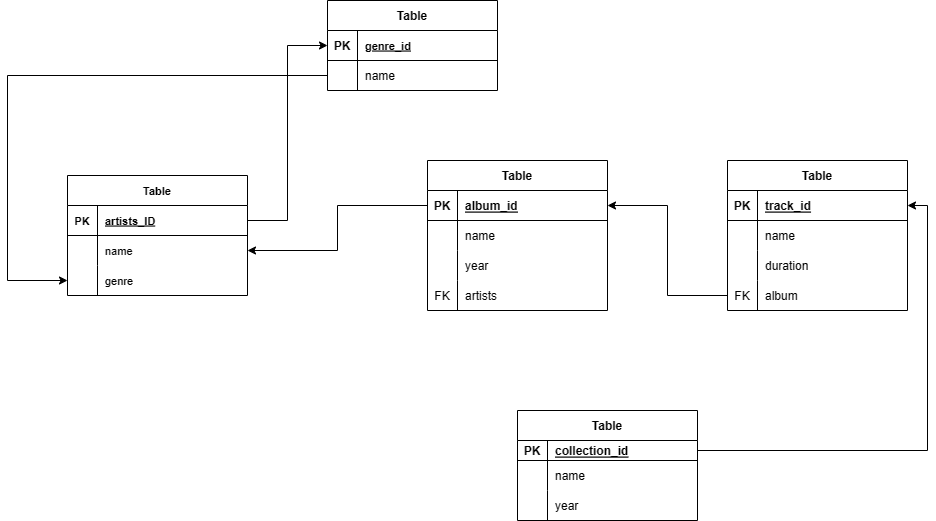

The diagram above was exported from draw.io. Its source (the exported page's mxGraphModel, read from the mxfile embedded in the PNG):
<mxGraphModel dx="2261" dy="796" grid="1" gridSize="10" guides="1" tooltips="1" connect="1" arrows="1" fold="1" page="1" pageScale="1" pageWidth="827" pageHeight="1169" math="0" shadow="0">
  <root>
    <mxCell id="0" />
    <mxCell id="1" parent="0" />
    <mxCell id="E4X3xGhO4WhwFOw1ExS5-1" value="Table" style="shape=table;startSize=30;container=1;collapsible=1;childLayout=tableLayout;fixedRows=1;rowLines=0;fontStyle=1;align=center;resizeLast=1;" parent="1" vertex="1">
      <mxGeometry x="-300" y="20" width="170" height="90" as="geometry" />
    </mxCell>
    <mxCell id="E4X3xGhO4WhwFOw1ExS5-2" value="" style="shape=tableRow;horizontal=0;startSize=0;swimlaneHead=0;swimlaneBody=0;fillColor=none;collapsible=0;dropTarget=0;points=[[0,0.5],[1,0.5]];portConstraint=eastwest;top=0;left=0;right=0;bottom=1;" parent="E4X3xGhO4WhwFOw1ExS5-1" vertex="1">
      <mxGeometry y="30" width="170" height="30" as="geometry" />
    </mxCell>
    <mxCell id="E4X3xGhO4WhwFOw1ExS5-3" value="PK" style="shape=partialRectangle;connectable=0;fillColor=none;top=0;left=0;bottom=0;right=0;fontStyle=1;overflow=hidden;" parent="E4X3xGhO4WhwFOw1ExS5-2" vertex="1">
      <mxGeometry width="30" height="30" as="geometry">
        <mxRectangle width="30" height="30" as="alternateBounds" />
      </mxGeometry>
    </mxCell>
    <mxCell id="E4X3xGhO4WhwFOw1ExS5-4" value="genre_id" style="shape=partialRectangle;connectable=0;fillColor=none;top=0;left=0;bottom=0;right=0;align=left;spacingLeft=6;fontStyle=5;overflow=hidden;fontSize=11;" parent="E4X3xGhO4WhwFOw1ExS5-2" vertex="1">
      <mxGeometry x="30" width="140" height="30" as="geometry">
        <mxRectangle width="140" height="30" as="alternateBounds" />
      </mxGeometry>
    </mxCell>
    <mxCell id="E4X3xGhO4WhwFOw1ExS5-5" value="" style="shape=tableRow;horizontal=0;startSize=0;swimlaneHead=0;swimlaneBody=0;fillColor=none;collapsible=0;dropTarget=0;points=[[0,0.5],[1,0.5]];portConstraint=eastwest;top=0;left=0;right=0;bottom=0;" parent="E4X3xGhO4WhwFOw1ExS5-1" vertex="1">
      <mxGeometry y="60" width="170" height="30" as="geometry" />
    </mxCell>
    <mxCell id="E4X3xGhO4WhwFOw1ExS5-6" value="" style="shape=partialRectangle;connectable=0;fillColor=none;top=0;left=0;bottom=0;right=0;editable=1;overflow=hidden;" parent="E4X3xGhO4WhwFOw1ExS5-5" vertex="1">
      <mxGeometry width="30" height="30" as="geometry">
        <mxRectangle width="30" height="30" as="alternateBounds" />
      </mxGeometry>
    </mxCell>
    <mxCell id="E4X3xGhO4WhwFOw1ExS5-7" value="name" style="shape=partialRectangle;connectable=0;fillColor=none;top=0;left=0;bottom=0;right=0;align=left;spacingLeft=6;overflow=hidden;" parent="E4X3xGhO4WhwFOw1ExS5-5" vertex="1">
      <mxGeometry x="30" width="140" height="30" as="geometry">
        <mxRectangle width="140" height="30" as="alternateBounds" />
      </mxGeometry>
    </mxCell>
    <mxCell id="E4X3xGhO4WhwFOw1ExS5-15" value="Table" style="shape=table;startSize=30;container=1;collapsible=1;childLayout=tableLayout;fixedRows=1;rowLines=0;fontStyle=1;align=center;resizeLast=1;fontSize=11;" parent="1" vertex="1">
      <mxGeometry x="-560" y="195" width="180" height="120" as="geometry" />
    </mxCell>
    <mxCell id="E4X3xGhO4WhwFOw1ExS5-16" value="" style="shape=tableRow;horizontal=0;startSize=0;swimlaneHead=0;swimlaneBody=0;fillColor=none;collapsible=0;dropTarget=0;points=[[0,0.5],[1,0.5]];portConstraint=eastwest;top=0;left=0;right=0;bottom=1;fontSize=11;" parent="E4X3xGhO4WhwFOw1ExS5-15" vertex="1">
      <mxGeometry y="30" width="180" height="30" as="geometry" />
    </mxCell>
    <mxCell id="E4X3xGhO4WhwFOw1ExS5-17" value="PK" style="shape=partialRectangle;connectable=0;fillColor=none;top=0;left=0;bottom=0;right=0;fontStyle=1;overflow=hidden;fontSize=11;" parent="E4X3xGhO4WhwFOw1ExS5-16" vertex="1">
      <mxGeometry width="30" height="30" as="geometry">
        <mxRectangle width="30" height="30" as="alternateBounds" />
      </mxGeometry>
    </mxCell>
    <mxCell id="E4X3xGhO4WhwFOw1ExS5-18" value="artists_ID" style="shape=partialRectangle;connectable=0;fillColor=none;top=0;left=0;bottom=0;right=0;align=left;spacingLeft=6;fontStyle=5;overflow=hidden;fontSize=11;" parent="E4X3xGhO4WhwFOw1ExS5-16" vertex="1">
      <mxGeometry x="30" width="150" height="30" as="geometry">
        <mxRectangle width="150" height="30" as="alternateBounds" />
      </mxGeometry>
    </mxCell>
    <mxCell id="E4X3xGhO4WhwFOw1ExS5-19" value="" style="shape=tableRow;horizontal=0;startSize=0;swimlaneHead=0;swimlaneBody=0;fillColor=none;collapsible=0;dropTarget=0;points=[[0,0.5],[1,0.5]];portConstraint=eastwest;top=0;left=0;right=0;bottom=0;fontSize=11;" parent="E4X3xGhO4WhwFOw1ExS5-15" vertex="1">
      <mxGeometry y="60" width="180" height="30" as="geometry" />
    </mxCell>
    <mxCell id="E4X3xGhO4WhwFOw1ExS5-20" value="" style="shape=partialRectangle;connectable=0;fillColor=none;top=0;left=0;bottom=0;right=0;editable=1;overflow=hidden;fontSize=11;" parent="E4X3xGhO4WhwFOw1ExS5-19" vertex="1">
      <mxGeometry width="30" height="30" as="geometry">
        <mxRectangle width="30" height="30" as="alternateBounds" />
      </mxGeometry>
    </mxCell>
    <mxCell id="E4X3xGhO4WhwFOw1ExS5-21" value="name" style="shape=partialRectangle;connectable=0;fillColor=none;top=0;left=0;bottom=0;right=0;align=left;spacingLeft=6;overflow=hidden;fontSize=11;" parent="E4X3xGhO4WhwFOw1ExS5-19" vertex="1">
      <mxGeometry x="30" width="150" height="30" as="geometry">
        <mxRectangle width="150" height="30" as="alternateBounds" />
      </mxGeometry>
    </mxCell>
    <mxCell id="E4X3xGhO4WhwFOw1ExS5-22" value="" style="shape=tableRow;horizontal=0;startSize=0;swimlaneHead=0;swimlaneBody=0;fillColor=none;collapsible=0;dropTarget=0;points=[[0,0.5],[1,0.5]];portConstraint=eastwest;top=0;left=0;right=0;bottom=0;fontSize=11;" parent="E4X3xGhO4WhwFOw1ExS5-15" vertex="1">
      <mxGeometry y="90" width="180" height="30" as="geometry" />
    </mxCell>
    <mxCell id="E4X3xGhO4WhwFOw1ExS5-23" value="" style="shape=partialRectangle;connectable=0;fillColor=none;top=0;left=0;bottom=0;right=0;editable=1;overflow=hidden;fontSize=11;" parent="E4X3xGhO4WhwFOw1ExS5-22" vertex="1">
      <mxGeometry width="30" height="30" as="geometry">
        <mxRectangle width="30" height="30" as="alternateBounds" />
      </mxGeometry>
    </mxCell>
    <mxCell id="E4X3xGhO4WhwFOw1ExS5-24" value="genre" style="shape=partialRectangle;connectable=0;fillColor=none;top=0;left=0;bottom=0;right=0;align=left;spacingLeft=6;overflow=hidden;fontSize=11;" parent="E4X3xGhO4WhwFOw1ExS5-22" vertex="1">
      <mxGeometry x="30" width="150" height="30" as="geometry">
        <mxRectangle width="150" height="30" as="alternateBounds" />
      </mxGeometry>
    </mxCell>
    <mxCell id="FV1Hoe7JMpYqPxr_-CEJ-1" value="Table" style="shape=table;startSize=30;container=1;collapsible=1;childLayout=tableLayout;fixedRows=1;rowLines=0;fontStyle=1;align=center;resizeLast=1;" parent="1" vertex="1">
      <mxGeometry x="-200" y="180" width="180" height="150" as="geometry" />
    </mxCell>
    <mxCell id="FV1Hoe7JMpYqPxr_-CEJ-2" value="" style="shape=tableRow;horizontal=0;startSize=0;swimlaneHead=0;swimlaneBody=0;fillColor=none;collapsible=0;dropTarget=0;points=[[0,0.5],[1,0.5]];portConstraint=eastwest;top=0;left=0;right=0;bottom=1;" parent="FV1Hoe7JMpYqPxr_-CEJ-1" vertex="1">
      <mxGeometry y="30" width="180" height="30" as="geometry" />
    </mxCell>
    <mxCell id="FV1Hoe7JMpYqPxr_-CEJ-3" value="PK" style="shape=partialRectangle;connectable=0;fillColor=none;top=0;left=0;bottom=0;right=0;fontStyle=1;overflow=hidden;" parent="FV1Hoe7JMpYqPxr_-CEJ-2" vertex="1">
      <mxGeometry width="30" height="30" as="geometry">
        <mxRectangle width="30" height="30" as="alternateBounds" />
      </mxGeometry>
    </mxCell>
    <mxCell id="FV1Hoe7JMpYqPxr_-CEJ-4" value="album_id" style="shape=partialRectangle;connectable=0;fillColor=none;top=0;left=0;bottom=0;right=0;align=left;spacingLeft=6;fontStyle=5;overflow=hidden;" parent="FV1Hoe7JMpYqPxr_-CEJ-2" vertex="1">
      <mxGeometry x="30" width="150" height="30" as="geometry">
        <mxRectangle width="150" height="30" as="alternateBounds" />
      </mxGeometry>
    </mxCell>
    <mxCell id="FV1Hoe7JMpYqPxr_-CEJ-5" value="" style="shape=tableRow;horizontal=0;startSize=0;swimlaneHead=0;swimlaneBody=0;fillColor=none;collapsible=0;dropTarget=0;points=[[0,0.5],[1,0.5]];portConstraint=eastwest;top=0;left=0;right=0;bottom=0;" parent="FV1Hoe7JMpYqPxr_-CEJ-1" vertex="1">
      <mxGeometry y="60" width="180" height="30" as="geometry" />
    </mxCell>
    <mxCell id="FV1Hoe7JMpYqPxr_-CEJ-6" value="" style="shape=partialRectangle;connectable=0;fillColor=none;top=0;left=0;bottom=0;right=0;editable=1;overflow=hidden;" parent="FV1Hoe7JMpYqPxr_-CEJ-5" vertex="1">
      <mxGeometry width="30" height="30" as="geometry">
        <mxRectangle width="30" height="30" as="alternateBounds" />
      </mxGeometry>
    </mxCell>
    <mxCell id="FV1Hoe7JMpYqPxr_-CEJ-7" value="name" style="shape=partialRectangle;connectable=0;fillColor=none;top=0;left=0;bottom=0;right=0;align=left;spacingLeft=6;overflow=hidden;" parent="FV1Hoe7JMpYqPxr_-CEJ-5" vertex="1">
      <mxGeometry x="30" width="150" height="30" as="geometry">
        <mxRectangle width="150" height="30" as="alternateBounds" />
      </mxGeometry>
    </mxCell>
    <mxCell id="FV1Hoe7JMpYqPxr_-CEJ-8" value="" style="shape=tableRow;horizontal=0;startSize=0;swimlaneHead=0;swimlaneBody=0;fillColor=none;collapsible=0;dropTarget=0;points=[[0,0.5],[1,0.5]];portConstraint=eastwest;top=0;left=0;right=0;bottom=0;" parent="FV1Hoe7JMpYqPxr_-CEJ-1" vertex="1">
      <mxGeometry y="90" width="180" height="30" as="geometry" />
    </mxCell>
    <mxCell id="FV1Hoe7JMpYqPxr_-CEJ-9" value="" style="shape=partialRectangle;connectable=0;fillColor=none;top=0;left=0;bottom=0;right=0;editable=1;overflow=hidden;" parent="FV1Hoe7JMpYqPxr_-CEJ-8" vertex="1">
      <mxGeometry width="30" height="30" as="geometry">
        <mxRectangle width="30" height="30" as="alternateBounds" />
      </mxGeometry>
    </mxCell>
    <mxCell id="FV1Hoe7JMpYqPxr_-CEJ-10" value="year" style="shape=partialRectangle;connectable=0;fillColor=none;top=0;left=0;bottom=0;right=0;align=left;spacingLeft=6;overflow=hidden;" parent="FV1Hoe7JMpYqPxr_-CEJ-8" vertex="1">
      <mxGeometry x="30" width="150" height="30" as="geometry">
        <mxRectangle width="150" height="30" as="alternateBounds" />
      </mxGeometry>
    </mxCell>
    <mxCell id="FV1Hoe7JMpYqPxr_-CEJ-11" value="" style="shape=tableRow;horizontal=0;startSize=0;swimlaneHead=0;swimlaneBody=0;fillColor=none;collapsible=0;dropTarget=0;points=[[0,0.5],[1,0.5]];portConstraint=eastwest;top=0;left=0;right=0;bottom=0;" parent="FV1Hoe7JMpYqPxr_-CEJ-1" vertex="1">
      <mxGeometry y="120" width="180" height="30" as="geometry" />
    </mxCell>
    <mxCell id="FV1Hoe7JMpYqPxr_-CEJ-12" value="FK" style="shape=partialRectangle;connectable=0;fillColor=none;top=0;left=0;bottom=0;right=0;editable=1;overflow=hidden;" parent="FV1Hoe7JMpYqPxr_-CEJ-11" vertex="1">
      <mxGeometry width="30" height="30" as="geometry">
        <mxRectangle width="30" height="30" as="alternateBounds" />
      </mxGeometry>
    </mxCell>
    <mxCell id="FV1Hoe7JMpYqPxr_-CEJ-13" value="artists" style="shape=partialRectangle;connectable=0;fillColor=none;top=0;left=0;bottom=0;right=0;align=left;spacingLeft=6;overflow=hidden;" parent="FV1Hoe7JMpYqPxr_-CEJ-11" vertex="1">
      <mxGeometry x="30" width="150" height="30" as="geometry">
        <mxRectangle width="150" height="30" as="alternateBounds" />
      </mxGeometry>
    </mxCell>
    <mxCell id="FV1Hoe7JMpYqPxr_-CEJ-14" value="Table" style="shape=table;startSize=30;container=1;collapsible=1;childLayout=tableLayout;fixedRows=1;rowLines=0;fontStyle=1;align=center;resizeLast=1;" parent="1" vertex="1">
      <mxGeometry x="100" y="180" width="180" height="150" as="geometry" />
    </mxCell>
    <mxCell id="FV1Hoe7JMpYqPxr_-CEJ-15" value="" style="shape=tableRow;horizontal=0;startSize=0;swimlaneHead=0;swimlaneBody=0;fillColor=none;collapsible=0;dropTarget=0;points=[[0,0.5],[1,0.5]];portConstraint=eastwest;top=0;left=0;right=0;bottom=1;" parent="FV1Hoe7JMpYqPxr_-CEJ-14" vertex="1">
      <mxGeometry y="30" width="180" height="30" as="geometry" />
    </mxCell>
    <mxCell id="FV1Hoe7JMpYqPxr_-CEJ-16" value="PK" style="shape=partialRectangle;connectable=0;fillColor=none;top=0;left=0;bottom=0;right=0;fontStyle=1;overflow=hidden;" parent="FV1Hoe7JMpYqPxr_-CEJ-15" vertex="1">
      <mxGeometry width="30" height="30" as="geometry">
        <mxRectangle width="30" height="30" as="alternateBounds" />
      </mxGeometry>
    </mxCell>
    <mxCell id="FV1Hoe7JMpYqPxr_-CEJ-17" value="track_id" style="shape=partialRectangle;connectable=0;fillColor=none;top=0;left=0;bottom=0;right=0;align=left;spacingLeft=6;fontStyle=5;overflow=hidden;" parent="FV1Hoe7JMpYqPxr_-CEJ-15" vertex="1">
      <mxGeometry x="30" width="150" height="30" as="geometry">
        <mxRectangle width="150" height="30" as="alternateBounds" />
      </mxGeometry>
    </mxCell>
    <mxCell id="FV1Hoe7JMpYqPxr_-CEJ-18" value="" style="shape=tableRow;horizontal=0;startSize=0;swimlaneHead=0;swimlaneBody=0;fillColor=none;collapsible=0;dropTarget=0;points=[[0,0.5],[1,0.5]];portConstraint=eastwest;top=0;left=0;right=0;bottom=0;" parent="FV1Hoe7JMpYqPxr_-CEJ-14" vertex="1">
      <mxGeometry y="60" width="180" height="30" as="geometry" />
    </mxCell>
    <mxCell id="FV1Hoe7JMpYqPxr_-CEJ-19" value="" style="shape=partialRectangle;connectable=0;fillColor=none;top=0;left=0;bottom=0;right=0;editable=1;overflow=hidden;" parent="FV1Hoe7JMpYqPxr_-CEJ-18" vertex="1">
      <mxGeometry width="30" height="30" as="geometry">
        <mxRectangle width="30" height="30" as="alternateBounds" />
      </mxGeometry>
    </mxCell>
    <mxCell id="FV1Hoe7JMpYqPxr_-CEJ-20" value="name" style="shape=partialRectangle;connectable=0;fillColor=none;top=0;left=0;bottom=0;right=0;align=left;spacingLeft=6;overflow=hidden;" parent="FV1Hoe7JMpYqPxr_-CEJ-18" vertex="1">
      <mxGeometry x="30" width="150" height="30" as="geometry">
        <mxRectangle width="150" height="30" as="alternateBounds" />
      </mxGeometry>
    </mxCell>
    <mxCell id="FV1Hoe7JMpYqPxr_-CEJ-21" value="" style="shape=tableRow;horizontal=0;startSize=0;swimlaneHead=0;swimlaneBody=0;fillColor=none;collapsible=0;dropTarget=0;points=[[0,0.5],[1,0.5]];portConstraint=eastwest;top=0;left=0;right=0;bottom=0;" parent="FV1Hoe7JMpYqPxr_-CEJ-14" vertex="1">
      <mxGeometry y="90" width="180" height="30" as="geometry" />
    </mxCell>
    <mxCell id="FV1Hoe7JMpYqPxr_-CEJ-22" value="" style="shape=partialRectangle;connectable=0;fillColor=none;top=0;left=0;bottom=0;right=0;editable=1;overflow=hidden;" parent="FV1Hoe7JMpYqPxr_-CEJ-21" vertex="1">
      <mxGeometry width="30" height="30" as="geometry">
        <mxRectangle width="30" height="30" as="alternateBounds" />
      </mxGeometry>
    </mxCell>
    <mxCell id="FV1Hoe7JMpYqPxr_-CEJ-23" value="duration" style="shape=partialRectangle;connectable=0;fillColor=none;top=0;left=0;bottom=0;right=0;align=left;spacingLeft=6;overflow=hidden;" parent="FV1Hoe7JMpYqPxr_-CEJ-21" vertex="1">
      <mxGeometry x="30" width="150" height="30" as="geometry">
        <mxRectangle width="150" height="30" as="alternateBounds" />
      </mxGeometry>
    </mxCell>
    <mxCell id="nI2RYGM0u9kG5cJ51S2m-4" value="" style="shape=tableRow;horizontal=0;startSize=0;swimlaneHead=0;swimlaneBody=0;fillColor=none;collapsible=0;dropTarget=0;points=[[0,0.5],[1,0.5]];portConstraint=eastwest;top=0;left=0;right=0;bottom=0;" parent="FV1Hoe7JMpYqPxr_-CEJ-14" vertex="1">
      <mxGeometry y="120" width="180" height="30" as="geometry" />
    </mxCell>
    <mxCell id="nI2RYGM0u9kG5cJ51S2m-5" value="FK" style="shape=partialRectangle;connectable=0;fillColor=none;top=0;left=0;bottom=0;right=0;editable=1;overflow=hidden;" parent="nI2RYGM0u9kG5cJ51S2m-4" vertex="1">
      <mxGeometry width="30" height="30" as="geometry">
        <mxRectangle width="30" height="30" as="alternateBounds" />
      </mxGeometry>
    </mxCell>
    <mxCell id="nI2RYGM0u9kG5cJ51S2m-6" value="album" style="shape=partialRectangle;connectable=0;fillColor=none;top=0;left=0;bottom=0;right=0;align=left;spacingLeft=6;overflow=hidden;" parent="nI2RYGM0u9kG5cJ51S2m-4" vertex="1">
      <mxGeometry x="30" width="150" height="30" as="geometry">
        <mxRectangle width="150" height="30" as="alternateBounds" />
      </mxGeometry>
    </mxCell>
    <mxCell id="ZTanxeRn_gQXEPSuTpEu-5" value="Table" style="shape=table;startSize=30;container=1;collapsible=1;childLayout=tableLayout;fixedRows=1;rowLines=0;fontStyle=1;align=center;resizeLast=1;" parent="1" vertex="1">
      <mxGeometry x="-110" y="430" width="180" height="110" as="geometry" />
    </mxCell>
    <mxCell id="ZTanxeRn_gQXEPSuTpEu-6" value="" style="shape=tableRow;horizontal=0;startSize=0;swimlaneHead=0;swimlaneBody=0;fillColor=none;collapsible=0;dropTarget=0;points=[[0,0.5],[1,0.5]];portConstraint=eastwest;top=0;left=0;right=0;bottom=1;" parent="ZTanxeRn_gQXEPSuTpEu-5" vertex="1">
      <mxGeometry y="30" width="180" height="20" as="geometry" />
    </mxCell>
    <mxCell id="ZTanxeRn_gQXEPSuTpEu-7" value="PK" style="shape=partialRectangle;connectable=0;fillColor=none;top=0;left=0;bottom=0;right=0;fontStyle=1;overflow=hidden;" parent="ZTanxeRn_gQXEPSuTpEu-6" vertex="1">
      <mxGeometry width="30" height="20" as="geometry">
        <mxRectangle width="30" height="20" as="alternateBounds" />
      </mxGeometry>
    </mxCell>
    <mxCell id="ZTanxeRn_gQXEPSuTpEu-8" value="collection_id" style="shape=partialRectangle;connectable=0;fillColor=none;top=0;left=0;bottom=0;right=0;align=left;spacingLeft=6;fontStyle=5;overflow=hidden;" parent="ZTanxeRn_gQXEPSuTpEu-6" vertex="1">
      <mxGeometry x="30" width="150" height="20" as="geometry">
        <mxRectangle width="150" height="20" as="alternateBounds" />
      </mxGeometry>
    </mxCell>
    <mxCell id="ZTanxeRn_gQXEPSuTpEu-9" value="" style="shape=tableRow;horizontal=0;startSize=0;swimlaneHead=0;swimlaneBody=0;fillColor=none;collapsible=0;dropTarget=0;points=[[0,0.5],[1,0.5]];portConstraint=eastwest;top=0;left=0;right=0;bottom=0;" parent="ZTanxeRn_gQXEPSuTpEu-5" vertex="1">
      <mxGeometry y="50" width="180" height="30" as="geometry" />
    </mxCell>
    <mxCell id="ZTanxeRn_gQXEPSuTpEu-10" value="" style="shape=partialRectangle;connectable=0;fillColor=none;top=0;left=0;bottom=0;right=0;editable=1;overflow=hidden;" parent="ZTanxeRn_gQXEPSuTpEu-9" vertex="1">
      <mxGeometry width="30" height="30" as="geometry">
        <mxRectangle width="30" height="30" as="alternateBounds" />
      </mxGeometry>
    </mxCell>
    <mxCell id="ZTanxeRn_gQXEPSuTpEu-11" value="name" style="shape=partialRectangle;connectable=0;fillColor=none;top=0;left=0;bottom=0;right=0;align=left;spacingLeft=6;overflow=hidden;" parent="ZTanxeRn_gQXEPSuTpEu-9" vertex="1">
      <mxGeometry x="30" width="150" height="30" as="geometry">
        <mxRectangle width="150" height="30" as="alternateBounds" />
      </mxGeometry>
    </mxCell>
    <mxCell id="ZTanxeRn_gQXEPSuTpEu-12" value="" style="shape=tableRow;horizontal=0;startSize=0;swimlaneHead=0;swimlaneBody=0;fillColor=none;collapsible=0;dropTarget=0;points=[[0,0.5],[1,0.5]];portConstraint=eastwest;top=0;left=0;right=0;bottom=0;" parent="ZTanxeRn_gQXEPSuTpEu-5" vertex="1">
      <mxGeometry y="80" width="180" height="30" as="geometry" />
    </mxCell>
    <mxCell id="ZTanxeRn_gQXEPSuTpEu-13" value="" style="shape=partialRectangle;connectable=0;fillColor=none;top=0;left=0;bottom=0;right=0;editable=1;overflow=hidden;" parent="ZTanxeRn_gQXEPSuTpEu-12" vertex="1">
      <mxGeometry width="30" height="30" as="geometry">
        <mxRectangle width="30" height="30" as="alternateBounds" />
      </mxGeometry>
    </mxCell>
    <mxCell id="ZTanxeRn_gQXEPSuTpEu-14" value="year" style="shape=partialRectangle;connectable=0;fillColor=none;top=0;left=0;bottom=0;right=0;align=left;spacingLeft=6;overflow=hidden;" parent="ZTanxeRn_gQXEPSuTpEu-12" vertex="1">
      <mxGeometry x="30" width="150" height="30" as="geometry">
        <mxRectangle width="150" height="30" as="alternateBounds" />
      </mxGeometry>
    </mxCell>
    <mxCell id="SijMSfYlSpdh7UPJRpnr-1" style="edgeStyle=orthogonalEdgeStyle;rounded=0;orthogonalLoop=1;jettySize=auto;html=1;" edge="1" parent="1" source="E4X3xGhO4WhwFOw1ExS5-5" target="E4X3xGhO4WhwFOw1ExS5-22">
      <mxGeometry relative="1" as="geometry">
        <Array as="points">
          <mxPoint x="-620" y="95" />
          <mxPoint x="-620" y="300" />
        </Array>
      </mxGeometry>
    </mxCell>
    <mxCell id="SijMSfYlSpdh7UPJRpnr-2" style="edgeStyle=orthogonalEdgeStyle;rounded=0;orthogonalLoop=1;jettySize=auto;html=1;entryX=0;entryY=0.5;entryDx=0;entryDy=0;" edge="1" parent="1" source="E4X3xGhO4WhwFOw1ExS5-16" target="E4X3xGhO4WhwFOw1ExS5-2">
      <mxGeometry relative="1" as="geometry" />
    </mxCell>
    <mxCell id="SijMSfYlSpdh7UPJRpnr-3" style="edgeStyle=orthogonalEdgeStyle;rounded=0;orthogonalLoop=1;jettySize=auto;html=1;entryX=1;entryY=0.5;entryDx=0;entryDy=0;" edge="1" parent="1" source="FV1Hoe7JMpYqPxr_-CEJ-2" target="E4X3xGhO4WhwFOw1ExS5-19">
      <mxGeometry relative="1" as="geometry" />
    </mxCell>
    <mxCell id="SijMSfYlSpdh7UPJRpnr-4" style="edgeStyle=orthogonalEdgeStyle;rounded=0;orthogonalLoop=1;jettySize=auto;html=1;exitX=0;exitY=0.5;exitDx=0;exitDy=0;entryX=1;entryY=0.5;entryDx=0;entryDy=0;" edge="1" parent="1" source="nI2RYGM0u9kG5cJ51S2m-4" target="FV1Hoe7JMpYqPxr_-CEJ-2">
      <mxGeometry relative="1" as="geometry" />
    </mxCell>
    <mxCell id="SijMSfYlSpdh7UPJRpnr-5" style="edgeStyle=orthogonalEdgeStyle;rounded=0;orthogonalLoop=1;jettySize=auto;html=1;entryX=1;entryY=0.5;entryDx=0;entryDy=0;" edge="1" parent="1" source="ZTanxeRn_gQXEPSuTpEu-6" target="FV1Hoe7JMpYqPxr_-CEJ-15">
      <mxGeometry relative="1" as="geometry" />
    </mxCell>
  </root>
</mxGraphModel>